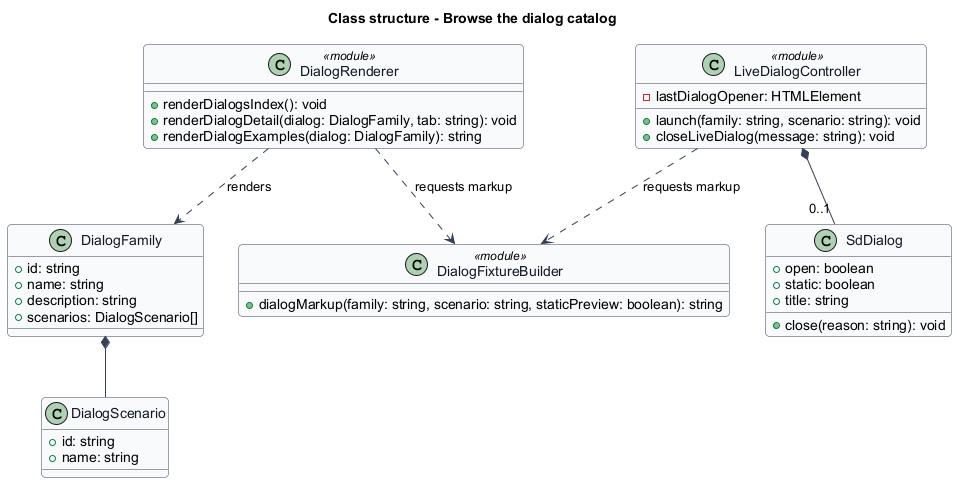

The diagram above was rendered by PlantUML. Its source (embedded in the PNG):
@startuml
skinparam backgroundColor #FFFFFF
skinparam shadowing false
skinparam roundcorner 8
skinparam defaultFontName Arial
skinparam ArrowColor #344054
skinparam class {
  BorderColor #344054
  FontColor #101828
  BackgroundColor #F9FAFB
}
title Class structure - Browse the dialog catalog
class DialogFamily {
  +id: string
  +name: string
  +description: string
  +scenarios: DialogScenario[]
}
class DialogScenario {
  +id: string
  +name: string
}
class DialogRenderer <<module>> {
  +renderDialogsIndex(): void
  +renderDialogDetail(dialog: DialogFamily, tab: string): void
  +renderDialogExamples(dialog: DialogFamily): string
}
class DialogFixtureBuilder <<module>> {
  +dialogMarkup(family: string, scenario: string, staticPreview: boolean): string
}
class LiveDialogController <<module>> {
  -lastDialogOpener: HTMLElement
  +launch(family: string, scenario: string): void
  +closeLiveDialog(message: string): void
}
class SdDialog {
  +open: boolean
  +static: boolean
  +title: string
  +close(reason: string): void
}
DialogFamily *-- DialogScenario
DialogRenderer ..> DialogFamily : renders
DialogRenderer ..> DialogFixtureBuilder : requests markup
LiveDialogController ..> DialogFixtureBuilder : requests markup
LiveDialogController *-- "0..1" SdDialog
@enduml